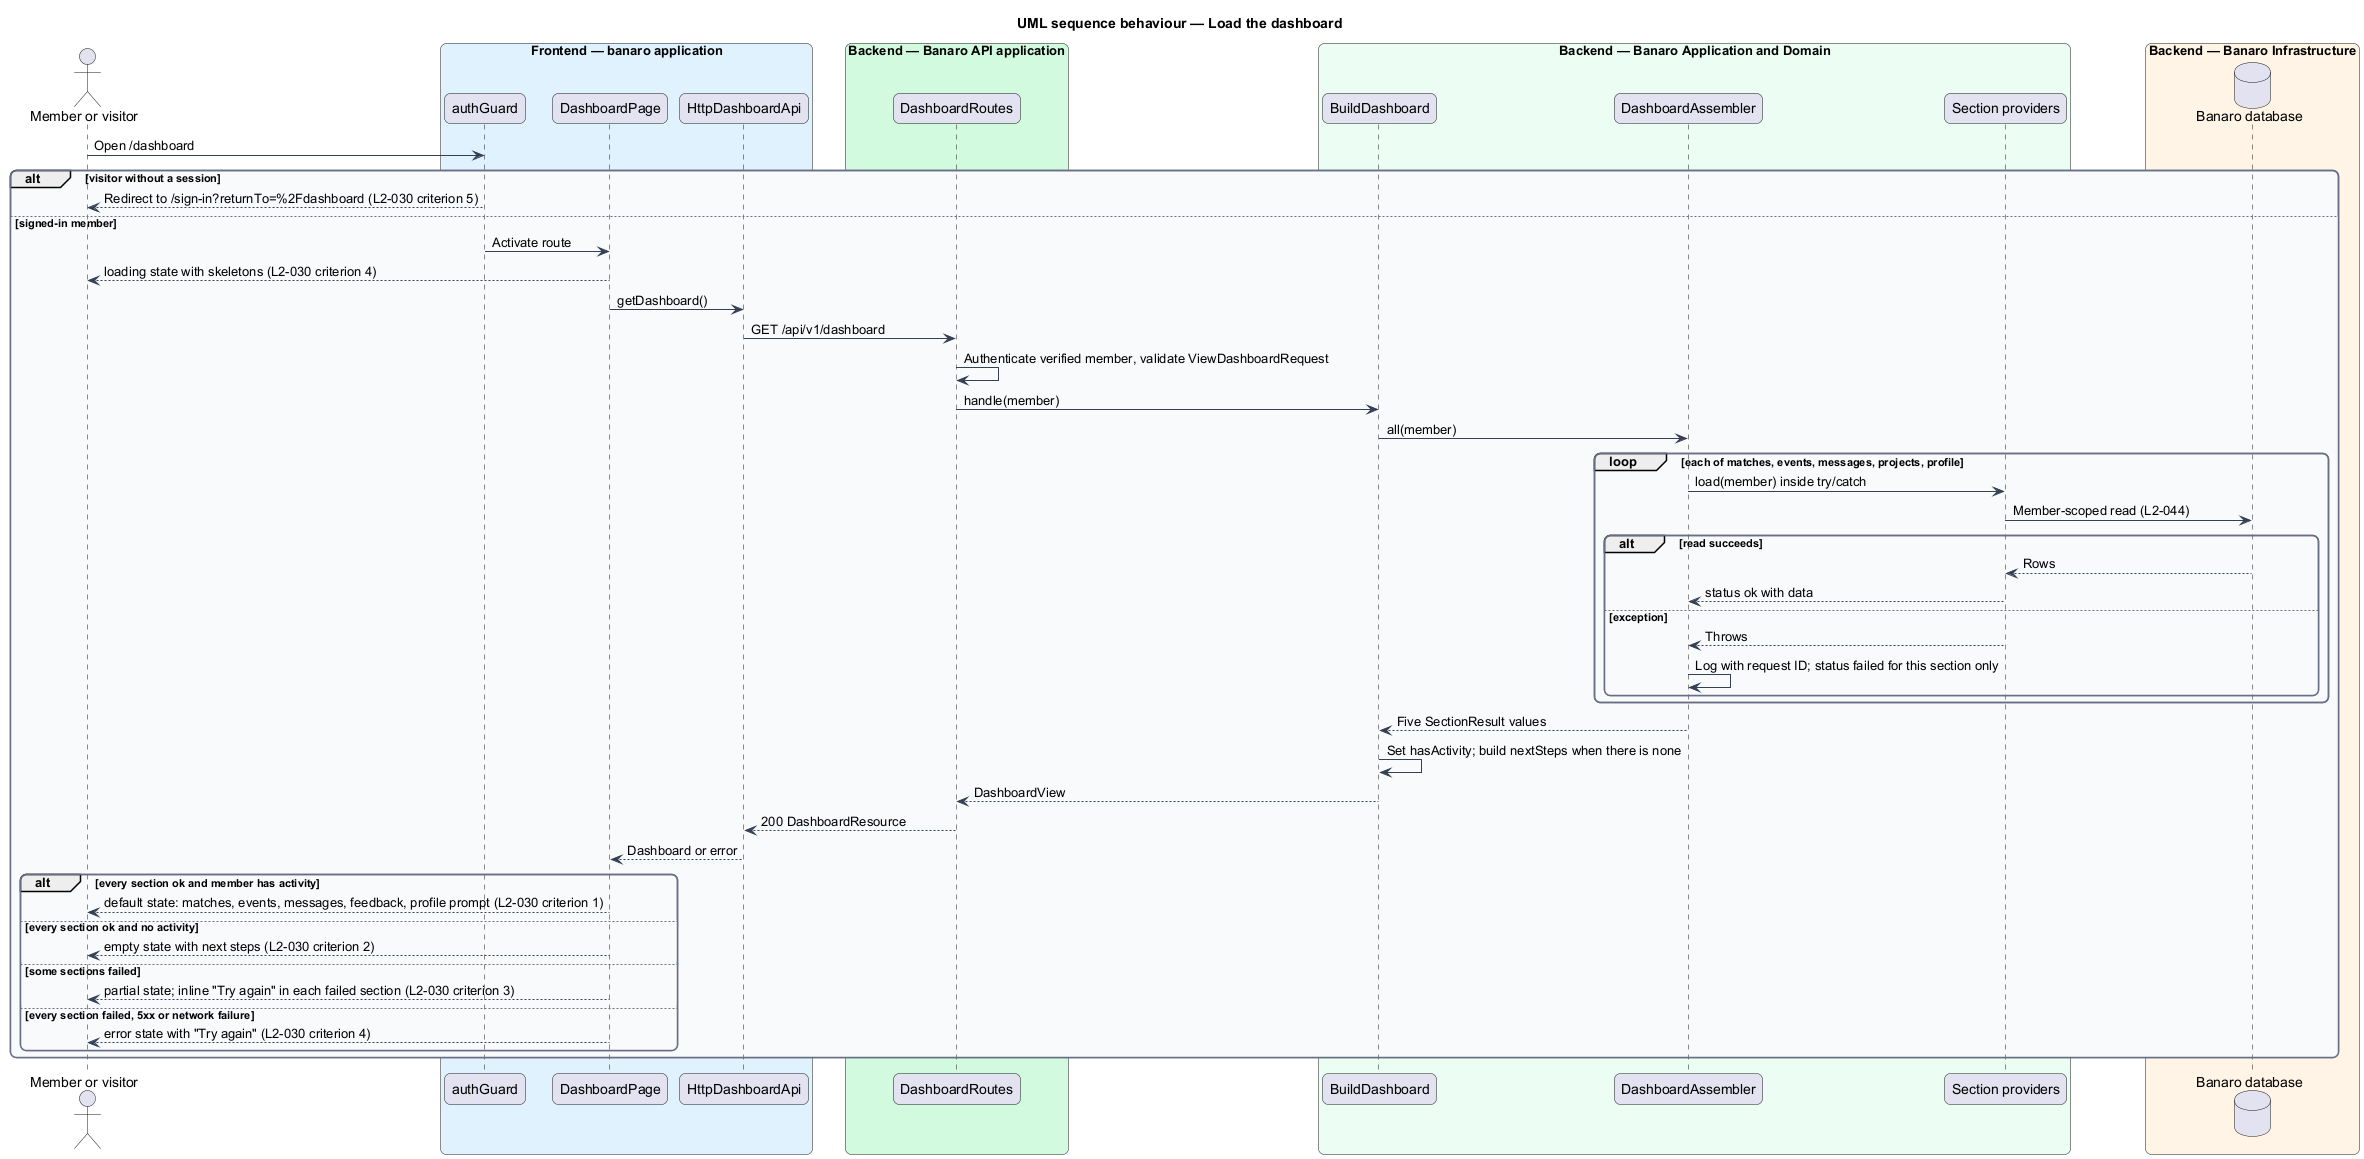

The diagram above was rendered by PlantUML. Its source (embedded in the PNG):
@startuml
title UML sequence behaviour — Load the dashboard
skinparam backgroundColor #FFFFFF
skinparam shadowing false
skinparam roundcorner 12
skinparam defaultFontName Arial
skinparam ArrowColor #344054
skinparam rectangle {
  BorderColor #344054
  FontColor #101828
}
skinparam package {
  BorderColor #667085
  FontColor #101828
  BackgroundColor #F9FAFB
}
actor "Member or visitor" as actor
box "Frontend — banaro application" #E0F2FE
  participant "authGuard" as guard
  participant "DashboardPage" as page
  participant "HttpDashboardApi" as client
end box
box "Backend — Banaro API application" #D1FADF
  participant "DashboardRoutes" as controller
end box
box "Backend — Banaro Application and Domain" #ECFDF3
  participant "BuildDashboard" as action
  participant "DashboardAssembler" as assembler
  participant "Section providers" as providers
end box
box "Backend — Banaro Infrastructure" #FFF4E5
  database "Banaro database" as db
end box

actor -> guard : Open /dashboard
alt visitor without a session
  guard --> actor : Redirect to /sign-in?returnTo=%2Fdashboard (L2-030 criterion 5)
else signed-in member
  guard -> page : Activate route
  page --> actor : loading state with skeletons (L2-030 criterion 4)
  page -> client : getDashboard()
  client -> controller : GET /api/v1/dashboard
  controller -> controller : Authenticate verified member, validate ViewDashboardRequest
  controller -> action : handle(member)
  action -> assembler : all(member)
  loop each of matches, events, messages, projects, profile
    assembler -> providers : load(member) inside try/catch
    providers -> db : Member-scoped read (L2-044)
    alt read succeeds
      db --> providers : Rows
      providers --> assembler : status ok with data
    else exception
      providers --> assembler : Throws
      assembler -> assembler : Log with request ID; status failed for this section only
    end
  end
  assembler --> action : Five SectionResult values
  action -> action : Set hasActivity; build nextSteps when there is none
  action --> controller : DashboardView
  controller --> client : 200 DashboardResource
  client --> page : Dashboard or error
  alt every section ok and member has activity
    page --> actor : default state: matches, events, messages, feedback, profile prompt (L2-030 criterion 1)
  else every section ok and no activity
    page --> actor : empty state with next steps (L2-030 criterion 2)
  else some sections failed
    page --> actor : partial state; inline "Try again" in each failed section (L2-030 criterion 3)
  else every section failed, 5xx or network failure
    page --> actor : error state with "Try again" (L2-030 criterion 4)
  end
end
@enduml